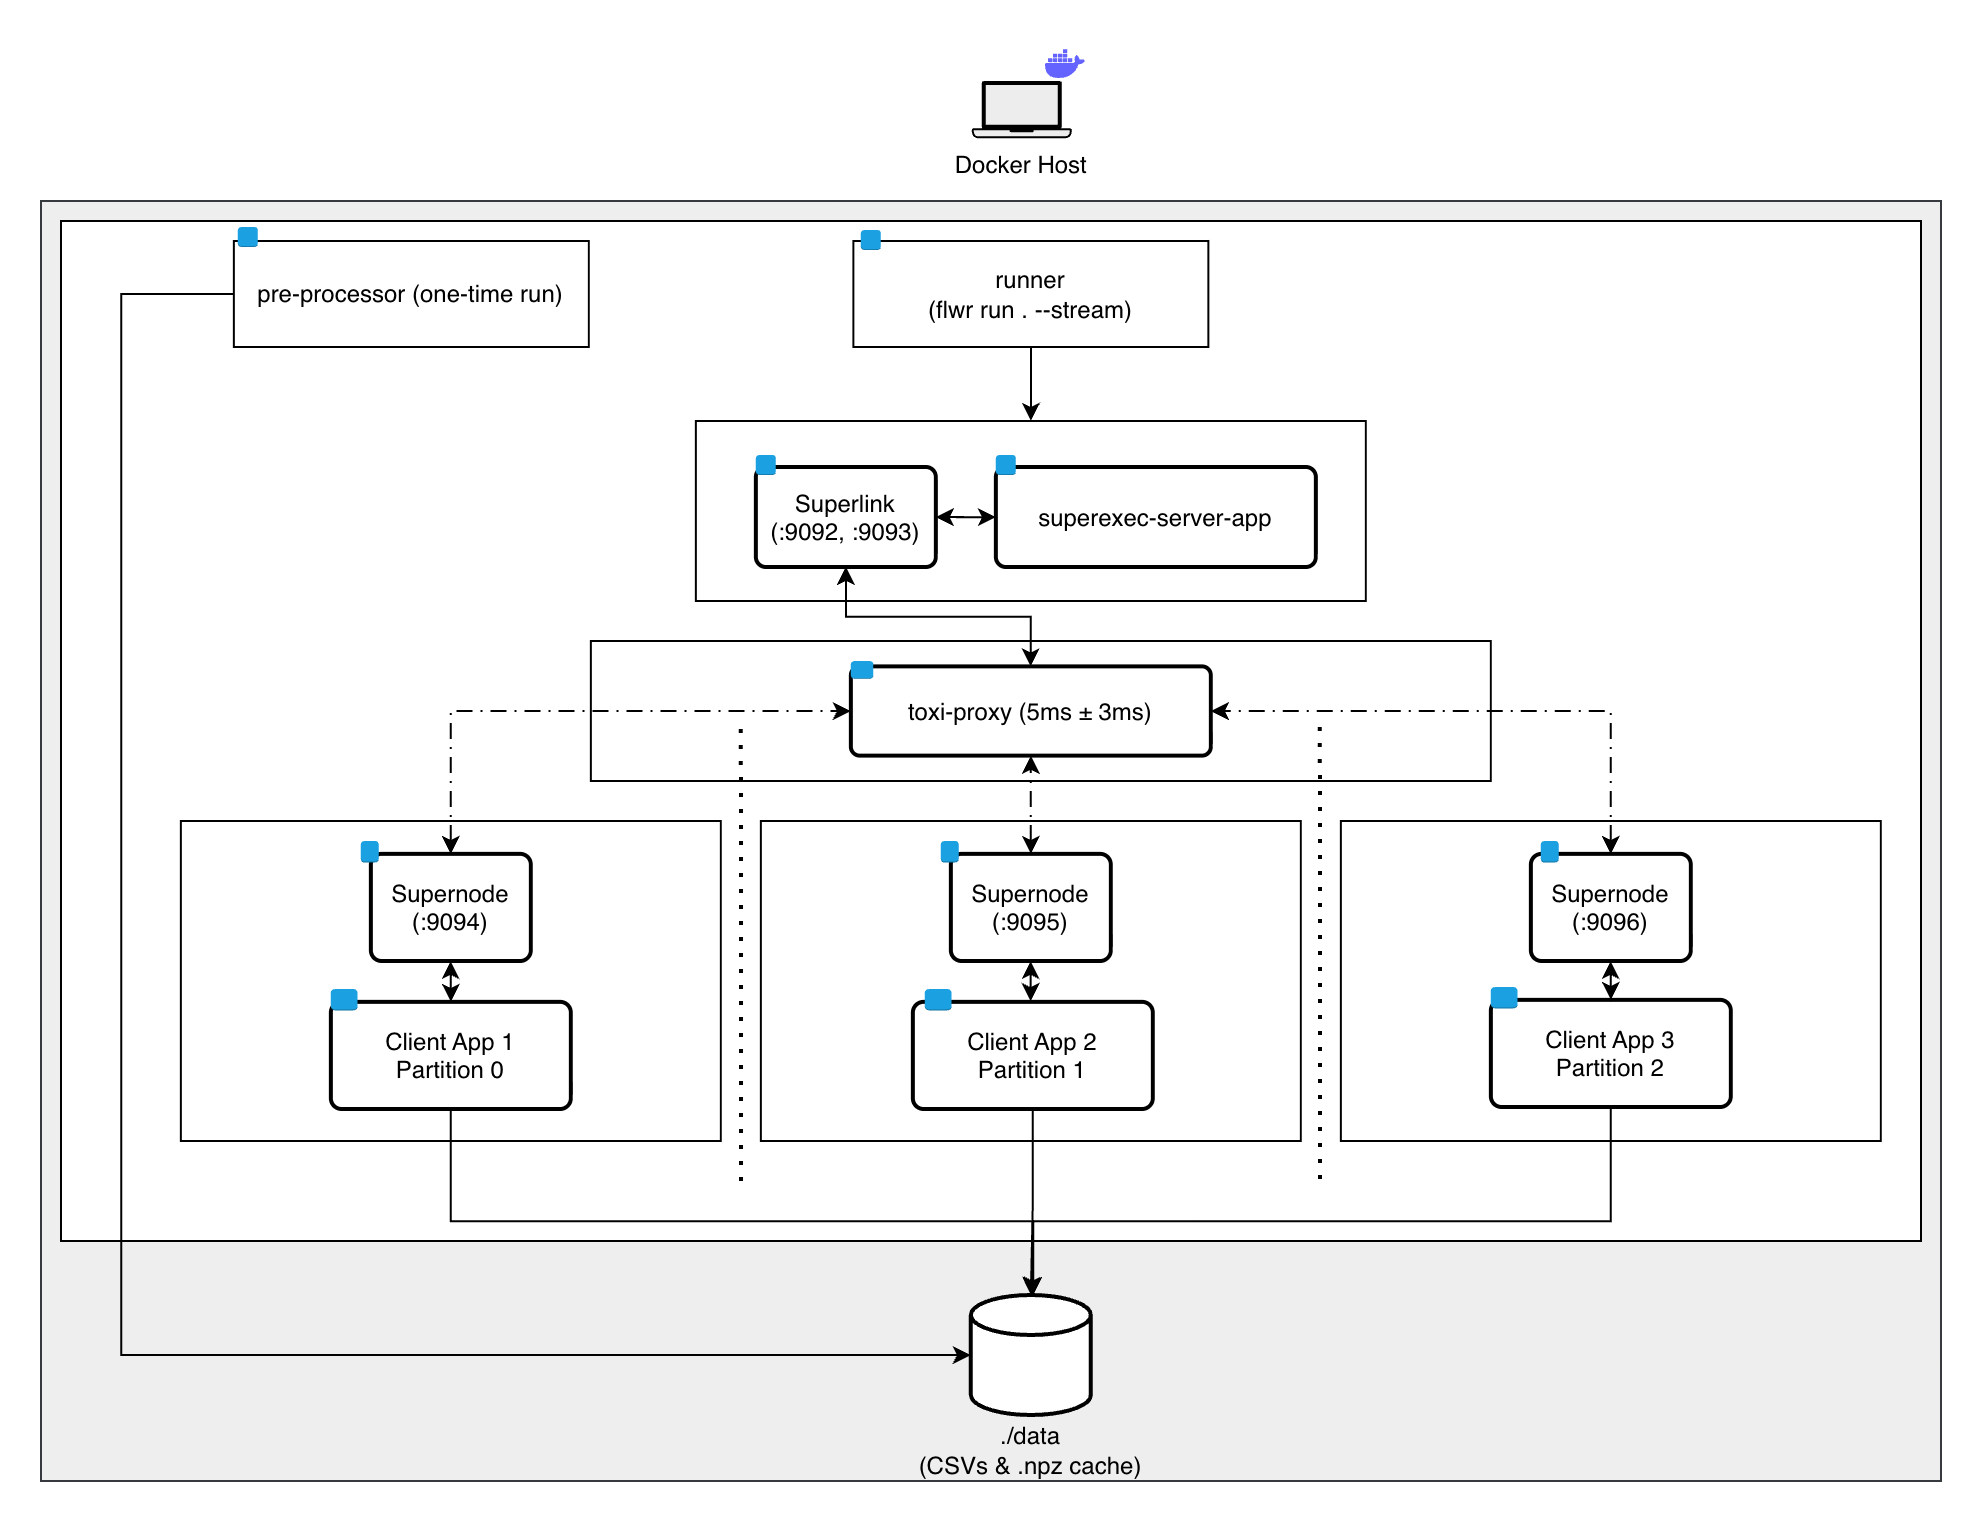

The diagram above was exported from draw.io. Its source (the exported page's mxGraphModel, read from the mxfile embedded in the PNG):
<mxGraphModel dx="3091" dy="1105" grid="1" gridSize="10" guides="1" tooltips="1" connect="1" arrows="1" fold="1" page="1" pageScale="1" pageWidth="827" pageHeight="1169" math="0" shadow="0">
  <root>
    <mxCell id="0" />
    <mxCell id="1" parent="0" />
    <mxCell id="JWWu57q9hyDxI7ox4gVY-1" parent="1" style="rounded=0;whiteSpace=wrap;html=1;fillColor=#eeeeee;strokeColor=#36393d;" value="" vertex="1">
      <mxGeometry height="640" width="950" x="-500" y="190" as="geometry" />
    </mxCell>
    <mxCell id="JcA75-s3ljRrDkXzZQ9Q-95" parent="1" style="rounded=0;whiteSpace=wrap;html=1;" value="" vertex="1">
      <mxGeometry height="510" width="930" x="-490" y="200" as="geometry" />
    </mxCell>
    <mxCell id="JcA75-s3ljRrDkXzZQ9Q-1" parent="1" style="shape=mxgraph.networks2.icon;aspect=fixed;fillColor=#EDEDED;strokeColor=#000000;gradientColor=#5B6163;network2IconShadow=1;network2bgFillColor=none;labelPosition=center;verticalLabelPosition=bottom;align=center;verticalAlign=top;network2Icon=mxgraph.networks2.laptop;network2IconW=1;network2IconH=0.5734;" value="Docker Host" vertex="1">
      <mxGeometry height="28.67" width="50" x="-34.60999999999999" y="130" as="geometry" />
    </mxCell>
    <mxCell id="JcA75-s3ljRrDkXzZQ9Q-13" parent="1" style="rounded=0;whiteSpace=wrap;html=1;" value="pre-processor (one-time run)" vertex="1">
      <mxGeometry height="53" width="177.5" x="-403.57" y="210" as="geometry" />
    </mxCell>
    <mxCell id="JcA75-s3ljRrDkXzZQ9Q-15" edge="1" parent="1" source="JcA75-s3ljRrDkXzZQ9Q-13" style="edgeStyle=orthogonalEdgeStyle;rounded=0;orthogonalLoop=1;jettySize=auto;html=1;entryX=0;entryY=0.5;entryDx=0;entryDy=0;entryPerimeter=0;" target="JcA75-s3ljRrDkXzZQ9Q-14">
      <mxGeometry relative="1" as="geometry">
        <Array as="points">
          <mxPoint x="-460" y="237" />
          <mxPoint x="-460" y="767" />
        </Array>
      </mxGeometry>
    </mxCell>
    <mxCell id="JcA75-s3ljRrDkXzZQ9Q-16" parent="1" style="rounded=0;whiteSpace=wrap;html=1;" value="" vertex="1">
      <mxGeometry height="160" width="270" x="-430.07" y="500" as="geometry" />
    </mxCell>
    <mxCell id="JcA75-s3ljRrDkXzZQ9Q-19" parent="1" style="rounded=0;whiteSpace=wrap;html=1;" value="" vertex="1">
      <mxGeometry height="90" width="335" x="-172.57" y="300" as="geometry" />
    </mxCell>
    <mxCell id="JcA75-s3ljRrDkXzZQ9Q-26" connectable="0" parent="1" style="group" value="" vertex="1">
      <mxGeometry height="56" width="90" x="-142.57" y="317" as="geometry" />
    </mxCell>
    <mxCell id="JcA75-s3ljRrDkXzZQ9Q-20" parent="JcA75-s3ljRrDkXzZQ9Q-26" style="rounded=1;arcSize=10;dashed=0;fillColor=none;gradientColor=none;strokeWidth=2;" value="Superlink&#10;(:9092, :9093)" vertex="1">
      <mxGeometry height="50" width="90" y="6" as="geometry" />
    </mxCell>
    <mxCell id="JcA75-s3ljRrDkXzZQ9Q-21" parent="JcA75-s3ljRrDkXzZQ9Q-26" style="dashed=0;html=1;shape=mxgraph.aws3.instance;fillColor=#1ba1e2;dashed=0;strokeColor=#006EAF;fontColor=#ffffff;" value="" vertex="1">
      <mxGeometry height="10" width="10" as="geometry" />
    </mxCell>
    <mxCell id="JcA75-s3ljRrDkXzZQ9Q-27" connectable="0" parent="1" style="group" value="" vertex="1">
      <mxGeometry height="56" width="160" x="-22.569999999999993" y="317" as="geometry" />
    </mxCell>
    <mxCell id="JcA75-s3ljRrDkXzZQ9Q-22" parent="JcA75-s3ljRrDkXzZQ9Q-27" style="rounded=1;arcSize=10;dashed=0;fillColor=none;gradientColor=none;strokeWidth=2;" value="superexec-server-app" vertex="1">
      <mxGeometry height="50" width="160" y="6" as="geometry" />
    </mxCell>
    <mxCell id="JcA75-s3ljRrDkXzZQ9Q-23" parent="JcA75-s3ljRrDkXzZQ9Q-27" style="dashed=0;html=1;shape=mxgraph.aws3.instance;fillColor=#1ba1e2;dashed=0;fontColor=#ffffff;strokeColor=#006EAF;" value="" vertex="1">
      <mxGeometry height="10" width="10" as="geometry" />
    </mxCell>
    <mxCell id="JcA75-s3ljRrDkXzZQ9Q-28" connectable="0" parent="1" style="group" value="" vertex="1">
      <mxGeometry height="60" width="80" x="-335.07" y="510" as="geometry" />
    </mxCell>
    <mxCell id="JcA75-s3ljRrDkXzZQ9Q-29" parent="JcA75-s3ljRrDkXzZQ9Q-28" style="rounded=1;arcSize=10;dashed=0;fillColor=none;gradientColor=none;strokeWidth=2;" value="Supernode&#10;(:9094)" vertex="1">
      <mxGeometry height="53.57142857142857" width="80" y="6.428571428571429" as="geometry" />
    </mxCell>
    <mxCell id="JcA75-s3ljRrDkXzZQ9Q-30" parent="JcA75-s3ljRrDkXzZQ9Q-28" style="dashed=0;html=1;shape=mxgraph.aws3.instance;fillColor=#1ba1e2;dashed=0;strokeColor=#006EAF;fontColor=#ffffff;" value="" vertex="1">
      <mxGeometry height="10.714285714285714" width="8.888888888888888" x="-5" as="geometry" />
    </mxCell>
    <mxCell id="JcA75-s3ljRrDkXzZQ9Q-32" connectable="0" parent="1" style="group" value="" vertex="1">
      <mxGeometry height="60" width="120" x="-355.07" y="584" as="geometry" />
    </mxCell>
    <mxCell id="JcA75-s3ljRrDkXzZQ9Q-33" parent="JcA75-s3ljRrDkXzZQ9Q-32" style="rounded=1;arcSize=10;dashed=0;fillColor=none;gradientColor=none;strokeWidth=2;" value="Client App 1&#10;Partition 0" vertex="1">
      <mxGeometry height="53.57142857142857" width="120" y="6.428571428571429" as="geometry" />
    </mxCell>
    <mxCell id="JcA75-s3ljRrDkXzZQ9Q-34" parent="JcA75-s3ljRrDkXzZQ9Q-32" style="dashed=0;html=1;shape=mxgraph.aws3.instance;fillColor=#1ba1e2;dashed=0;strokeColor=#006EAF;fontColor=#ffffff;" value="" vertex="1">
      <mxGeometry height="10.714285714285714" width="13.333333333333332" as="geometry" />
    </mxCell>
    <mxCell id="JcA75-s3ljRrDkXzZQ9Q-36" parent="1" style="rounded=0;whiteSpace=wrap;html=1;" value="" vertex="1">
      <mxGeometry height="160" width="270" x="-140.07" y="500" as="geometry" />
    </mxCell>
    <mxCell id="JcA75-s3ljRrDkXzZQ9Q-37" connectable="0" parent="1" style="group" value="" vertex="1">
      <mxGeometry height="60" width="80" x="-45.06999999999999" y="510" as="geometry" />
    </mxCell>
    <mxCell id="JcA75-s3ljRrDkXzZQ9Q-38" parent="JcA75-s3ljRrDkXzZQ9Q-37" style="rounded=1;arcSize=10;dashed=0;fillColor=none;gradientColor=none;strokeWidth=2;" value="Supernode&#10;(:9095)" vertex="1">
      <mxGeometry height="53.57142857142857" width="80" y="6.428571428571429" as="geometry" />
    </mxCell>
    <mxCell id="JcA75-s3ljRrDkXzZQ9Q-39" parent="JcA75-s3ljRrDkXzZQ9Q-37" style="dashed=0;html=1;shape=mxgraph.aws3.instance;fillColor=#1ba1e2;dashed=0;strokeColor=#006EAF;fontColor=#ffffff;" value="" vertex="1">
      <mxGeometry height="10.714285714285714" width="8.888888888888888" x="-5" as="geometry" />
    </mxCell>
    <mxCell id="JcA75-s3ljRrDkXzZQ9Q-40" connectable="0" parent="1" style="group" value="" vertex="1">
      <mxGeometry height="60" width="120" x="-58.06999999999999" y="584" as="geometry" />
    </mxCell>
    <mxCell id="JcA75-s3ljRrDkXzZQ9Q-41" parent="JcA75-s3ljRrDkXzZQ9Q-40" style="rounded=1;arcSize=10;dashed=0;fillColor=none;gradientColor=none;strokeWidth=2;" value="Client App 2&#10;Partition 1" vertex="1">
      <mxGeometry height="53.57142857142857" width="120" x="-6" y="6.428571428571429" as="geometry" />
    </mxCell>
    <mxCell id="JcA75-s3ljRrDkXzZQ9Q-42" parent="JcA75-s3ljRrDkXzZQ9Q-40" style="dashed=0;html=1;shape=mxgraph.aws3.instance;fillColor=#1ba1e2;dashed=0;strokeColor=#006EAF;fontColor=#ffffff;" value="" vertex="1">
      <mxGeometry height="10.714285714285714" width="13.333333333333332" as="geometry" />
    </mxCell>
    <mxCell id="JcA75-s3ljRrDkXzZQ9Q-44" parent="1" style="rounded=0;whiteSpace=wrap;html=1;" value="" vertex="1">
      <mxGeometry height="160" width="270" x="149.93" y="500" as="geometry" />
    </mxCell>
    <mxCell id="JcA75-s3ljRrDkXzZQ9Q-45" connectable="0" parent="1" style="group" value="" vertex="1">
      <mxGeometry height="60" width="80" x="244.93" y="510" as="geometry" />
    </mxCell>
    <mxCell id="JcA75-s3ljRrDkXzZQ9Q-46" parent="JcA75-s3ljRrDkXzZQ9Q-45" style="rounded=1;arcSize=10;dashed=0;fillColor=none;gradientColor=none;strokeWidth=2;" value="Supernode&#10;(:9096)" vertex="1">
      <mxGeometry height="53.57142857142857" width="80" y="6.428571428571429" as="geometry" />
    </mxCell>
    <mxCell id="JcA75-s3ljRrDkXzZQ9Q-47" parent="JcA75-s3ljRrDkXzZQ9Q-45" style="dashed=0;html=1;shape=mxgraph.aws3.instance;fillColor=#1ba1e2;dashed=0;strokeColor=#006EAF;fontColor=#ffffff;" value="" vertex="1">
      <mxGeometry height="10.714285714285714" width="8.888888888888888" x="5" as="geometry" />
    </mxCell>
    <mxCell id="JcA75-s3ljRrDkXzZQ9Q-48" connectable="0" parent="1" style="group" value="" vertex="1">
      <mxGeometry height="60" width="120" x="224.93" y="583" as="geometry" />
    </mxCell>
    <mxCell id="JcA75-s3ljRrDkXzZQ9Q-49" parent="JcA75-s3ljRrDkXzZQ9Q-48" style="rounded=1;arcSize=10;dashed=0;fillColor=none;gradientColor=none;strokeWidth=2;" value="Client App 3&#10;Partition 2" vertex="1">
      <mxGeometry height="53.57142857142857" width="120" y="6.428571428571429" as="geometry" />
    </mxCell>
    <mxCell id="JcA75-s3ljRrDkXzZQ9Q-50" parent="JcA75-s3ljRrDkXzZQ9Q-48" style="dashed=0;html=1;shape=mxgraph.aws3.instance;fillColor=#1ba1e2;dashed=0;strokeColor=#006EAF;fontColor=#ffffff;" value="" vertex="1">
      <mxGeometry height="10.714285714285714" width="13.333333333333332" as="geometry" />
    </mxCell>
    <mxCell id="JcA75-s3ljRrDkXzZQ9Q-53" parent="1" style="rounded=0;whiteSpace=wrap;html=1;" value="" vertex="1">
      <mxGeometry height="70" width="450" x="-225.07" y="410" as="geometry" />
    </mxCell>
    <mxCell id="JcA75-s3ljRrDkXzZQ9Q-54" edge="1" parent="1" style="endArrow=none;dashed=1;html=1;dashPattern=1 3;strokeWidth=2;rounded=0;" value="">
      <mxGeometry height="50" relative="1" width="50" as="geometry">
        <mxPoint x="-150" y="680" as="sourcePoint" />
        <mxPoint x="-150.07" y="450" as="targetPoint" />
      </mxGeometry>
    </mxCell>
    <mxCell id="JcA75-s3ljRrDkXzZQ9Q-56" connectable="0" parent="1" style="group" value="" vertex="1">
      <mxGeometry height="50" width="180" x="-95.07" y="420" as="geometry" />
    </mxCell>
    <mxCell id="JcA75-s3ljRrDkXzZQ9Q-57" parent="JcA75-s3ljRrDkXzZQ9Q-56" style="rounded=1;arcSize=10;dashed=0;fillColor=none;gradientColor=none;strokeWidth=2;" value="toxi-proxy (5ms ± 3ms)" vertex="1">
      <mxGeometry height="44.642857142857146" width="180" y="2.6771428571428575" as="geometry" />
    </mxCell>
    <mxCell id="JcA75-s3ljRrDkXzZQ9Q-58" parent="JcA75-s3ljRrDkXzZQ9Q-56" style="dashed=0;html=1;shape=mxgraph.aws3.instance;fillColor=#1ba1e2;dashed=0;fontColor=#ffffff;strokeColor=#006EAF;" value="" vertex="1">
      <mxGeometry height="8.928571428571429" width="11.25" as="geometry" />
    </mxCell>
    <mxCell id="JcA75-s3ljRrDkXzZQ9Q-69" edge="1" parent="1" source="JcA75-s3ljRrDkXzZQ9Q-22" style="edgeStyle=orthogonalEdgeStyle;rounded=0;orthogonalLoop=1;jettySize=auto;html=1;entryX=1;entryY=0.5;entryDx=0;entryDy=0;endArrow=classic;endFill=1;startArrow=classic;startFill=1;" target="JcA75-s3ljRrDkXzZQ9Q-20">
      <mxGeometry relative="1" as="geometry" />
    </mxCell>
    <mxCell id="JcA75-s3ljRrDkXzZQ9Q-70" edge="1" parent="1" source="JcA75-s3ljRrDkXzZQ9Q-29" style="edgeStyle=orthogonalEdgeStyle;rounded=0;orthogonalLoop=1;jettySize=auto;html=1;entryX=0.5;entryY=0;entryDx=0;entryDy=0;endArrow=classic;endFill=1;startArrow=classic;startFill=1;" target="JcA75-s3ljRrDkXzZQ9Q-33">
      <mxGeometry relative="1" as="geometry" />
    </mxCell>
    <mxCell id="JcA75-s3ljRrDkXzZQ9Q-71" edge="1" parent="1" source="JcA75-s3ljRrDkXzZQ9Q-38" style="edgeStyle=orthogonalEdgeStyle;rounded=0;orthogonalLoop=1;jettySize=auto;html=1;entryX=0.5;entryY=0;entryDx=0;entryDy=0;endArrow=classic;endFill=1;startArrow=classic;startFill=1;" target="JcA75-s3ljRrDkXzZQ9Q-41">
      <mxGeometry relative="1" as="geometry" />
    </mxCell>
    <mxCell id="JcA75-s3ljRrDkXzZQ9Q-72" edge="1" parent="1" source="JcA75-s3ljRrDkXzZQ9Q-46" style="edgeStyle=orthogonalEdgeStyle;rounded=0;orthogonalLoop=1;jettySize=auto;html=1;entryX=0.5;entryY=0;entryDx=0;entryDy=0;endArrow=classic;endFill=1;startArrow=classic;startFill=1;" target="JcA75-s3ljRrDkXzZQ9Q-49">
      <mxGeometry relative="1" as="geometry" />
    </mxCell>
    <mxCell id="JcA75-s3ljRrDkXzZQ9Q-73" connectable="0" parent="1" style="group" value="" vertex="1">
      <mxGeometry height="93" width="130" x="-70.07" y="737" as="geometry" />
    </mxCell>
    <mxCell id="JcA75-s3ljRrDkXzZQ9Q-14" parent="JcA75-s3ljRrDkXzZQ9Q-73" style="strokeWidth=2;html=1;shape=mxgraph.flowchart.database;whiteSpace=wrap;" value="" vertex="1">
      <mxGeometry height="60" width="60" x="35" as="geometry" />
    </mxCell>
    <mxCell id="JcA75-s3ljRrDkXzZQ9Q-68" parent="JcA75-s3ljRrDkXzZQ9Q-73" style="text;html=1;whiteSpace=wrap;strokeColor=none;fillColor=none;align=center;verticalAlign=middle;rounded=0;" value="./data&lt;br&gt;(CSVs &amp;amp; .npz cache)" vertex="1">
      <mxGeometry height="30" width="130" y="63" as="geometry" />
    </mxCell>
    <mxCell id="JcA75-s3ljRrDkXzZQ9Q-74" parent="1" style="shape=image;html=1;verticalAlign=top;verticalLabelPosition=bottom;labelBackgroundColor=#ffffff;imageAspect=0;aspect=fixed;image=https://icons.diagrams.net/icon-cache1/Unicons_Line_vol_3-2965/docker-1335.svg" value="" vertex="1">
      <mxGeometry height="24" width="24" x="0.46000000000000707" y="109.99999999999999" as="geometry" />
    </mxCell>
    <mxCell id="JcA75-s3ljRrDkXzZQ9Q-88" edge="1" parent="1" source="JcA75-s3ljRrDkXzZQ9Q-78" style="edgeStyle=orthogonalEdgeStyle;rounded=0;orthogonalLoop=1;jettySize=auto;html=1;entryX=0.5;entryY=0;entryDx=0;entryDy=0;" target="JcA75-s3ljRrDkXzZQ9Q-19">
      <mxGeometry relative="1" as="geometry" />
    </mxCell>
    <mxCell id="JcA75-s3ljRrDkXzZQ9Q-78" parent="1" style="rounded=0;whiteSpace=wrap;html=1;" value="runner&lt;br&gt;(flwr run . --stream)" vertex="1">
      <mxGeometry height="53" width="177.5" x="-93.82" y="210" as="geometry" />
    </mxCell>
    <mxCell id="JcA75-s3ljRrDkXzZQ9Q-79" parent="1" style="dashed=0;html=1;shape=mxgraph.aws3.instance;fillColor=#1ba1e2;dashed=0;strokeColor=#006EAF;fontColor=#ffffff;" value="" vertex="1">
      <mxGeometry height="10" width="10" x="-401.57" y="203" as="geometry" />
    </mxCell>
    <mxCell id="JcA75-s3ljRrDkXzZQ9Q-80" parent="1" style="dashed=0;html=1;shape=mxgraph.aws3.instance;fillColor=#1ba1e2;dashed=0;strokeColor=#006EAF;fontColor=#ffffff;" value="" vertex="1">
      <mxGeometry height="10" width="10" x="-90.07" y="204.5" as="geometry" />
    </mxCell>
    <mxCell id="JcA75-s3ljRrDkXzZQ9Q-81" edge="1" parent="1" source="JcA75-s3ljRrDkXzZQ9Q-29" style="edgeStyle=orthogonalEdgeStyle;rounded=0;orthogonalLoop=1;jettySize=auto;html=1;startArrow=classic;startFill=1;dashed=1;dashPattern=8 4 1 4;" target="JcA75-s3ljRrDkXzZQ9Q-57">
      <mxGeometry relative="1" as="geometry">
        <Array as="points">
          <mxPoint x="-295.07" y="445" />
        </Array>
      </mxGeometry>
    </mxCell>
    <mxCell id="JcA75-s3ljRrDkXzZQ9Q-83" edge="1" parent="1" source="JcA75-s3ljRrDkXzZQ9Q-46" style="edgeStyle=orthogonalEdgeStyle;rounded=0;orthogonalLoop=1;jettySize=auto;html=1;entryX=1;entryY=0.5;entryDx=0;entryDy=0;startArrow=classic;startFill=1;dashed=1;dashPattern=8 4 1 4;" target="JcA75-s3ljRrDkXzZQ9Q-57">
      <mxGeometry relative="1" as="geometry">
        <Array as="points">
          <mxPoint x="284.93" y="445" />
        </Array>
      </mxGeometry>
    </mxCell>
    <mxCell id="JcA75-s3ljRrDkXzZQ9Q-84" edge="1" parent="1" source="JcA75-s3ljRrDkXzZQ9Q-38" style="edgeStyle=orthogonalEdgeStyle;rounded=0;orthogonalLoop=1;jettySize=auto;html=1;entryX=0.5;entryY=1;entryDx=0;entryDy=0;startArrow=classic;startFill=1;dashed=1;dashPattern=8 4 1 4;" target="JcA75-s3ljRrDkXzZQ9Q-57">
      <mxGeometry relative="1" as="geometry" />
    </mxCell>
    <mxCell id="JcA75-s3ljRrDkXzZQ9Q-86" edge="1" parent="1" source="JcA75-s3ljRrDkXzZQ9Q-57" style="edgeStyle=orthogonalEdgeStyle;rounded=0;orthogonalLoop=1;jettySize=auto;html=1;entryX=0.5;entryY=1;entryDx=0;entryDy=0;startArrow=classic;startFill=1;endArrow=classic;endFill=1;" target="JcA75-s3ljRrDkXzZQ9Q-20">
      <mxGeometry relative="1" as="geometry" />
    </mxCell>
    <mxCell id="JcA75-s3ljRrDkXzZQ9Q-90" edge="1" parent="1" source="JcA75-s3ljRrDkXzZQ9Q-41" style="edgeStyle=orthogonalEdgeStyle;rounded=0;orthogonalLoop=1;jettySize=auto;html=1;entryX=0.5;entryY=0;entryDx=0;entryDy=0;entryPerimeter=0;" target="JcA75-s3ljRrDkXzZQ9Q-14">
      <mxGeometry relative="1" as="geometry" />
    </mxCell>
    <mxCell id="JcA75-s3ljRrDkXzZQ9Q-92" edge="1" parent="1" source="JcA75-s3ljRrDkXzZQ9Q-49" style="edgeStyle=orthogonalEdgeStyle;rounded=0;orthogonalLoop=1;jettySize=auto;html=1;entryX=0.5;entryY=0;entryDx=0;entryDy=0;entryPerimeter=0;" target="JcA75-s3ljRrDkXzZQ9Q-14">
      <mxGeometry relative="1" as="geometry">
        <Array as="points">
          <mxPoint x="285" y="700" />
          <mxPoint x="-4" y="700" />
        </Array>
      </mxGeometry>
    </mxCell>
    <mxCell id="JcA75-s3ljRrDkXzZQ9Q-93" edge="1" parent="1" source="JcA75-s3ljRrDkXzZQ9Q-33" style="edgeStyle=orthogonalEdgeStyle;rounded=0;orthogonalLoop=1;jettySize=auto;html=1;entryX=0.5;entryY=0;entryDx=0;entryDy=0;entryPerimeter=0;" target="JcA75-s3ljRrDkXzZQ9Q-14">
      <mxGeometry relative="1" as="geometry">
        <Array as="points">
          <mxPoint x="-295" y="700" />
          <mxPoint x="-4" y="700" />
        </Array>
      </mxGeometry>
    </mxCell>
    <mxCell id="JcA75-s3ljRrDkXzZQ9Q-94" edge="1" parent="1" style="endArrow=none;dashed=1;html=1;dashPattern=1 3;strokeWidth=2;rounded=0;" value="">
      <mxGeometry height="50" relative="1" width="50" as="geometry">
        <mxPoint x="139.5" y="679" as="sourcePoint" />
        <mxPoint x="139.43" y="449" as="targetPoint" />
      </mxGeometry>
    </mxCell>
  </root>
</mxGraphModel>